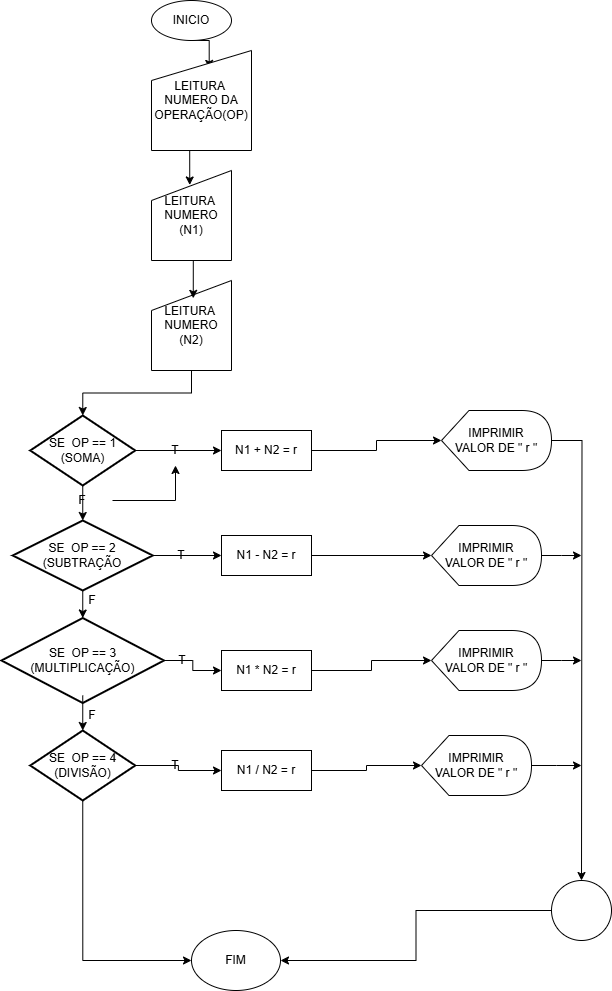

The diagram above was exported from draw.io. Its source (the exported page's mxGraphModel, read from the mxfile embedded in the PNG):
<mxGraphModel dx="1191" dy="662" grid="1" gridSize="10" guides="1" tooltips="1" connect="1" arrows="1" fold="1" page="1" pageScale="1" pageWidth="827" pageHeight="1169" math="0" shadow="0">
  <root>
    <mxCell id="0" />
    <mxCell id="1" parent="0" />
    <mxCell id="1r9i9oH6c8wNGy-vx7ii-6" style="edgeStyle=orthogonalEdgeStyle;rounded=0;orthogonalLoop=1;jettySize=auto;html=1;exitX=0.5;exitY=1;exitDx=0;exitDy=0;entryX=0.577;entryY=0.179;entryDx=0;entryDy=0;entryPerimeter=0;" edge="1" parent="1" source="1r9i9oH6c8wNGy-vx7ii-1" target="1r9i9oH6c8wNGy-vx7ii-2">
      <mxGeometry relative="1" as="geometry" />
    </mxCell>
    <mxCell id="1r9i9oH6c8wNGy-vx7ii-1" value="INICIO" style="ellipse;whiteSpace=wrap;html=1;" vertex="1" parent="1">
      <mxGeometry x="360" y="50" width="80" height="40" as="geometry" />
    </mxCell>
    <mxCell id="1r9i9oH6c8wNGy-vx7ii-2" value="LEITURA&amp;nbsp;&lt;div&gt;NUMERO DA OPERAÇÃO(OP)&lt;/div&gt;" style="shape=manualInput;whiteSpace=wrap;html=1;" vertex="1" parent="1">
      <mxGeometry x="360" y="100" width="100" height="100" as="geometry" />
    </mxCell>
    <mxCell id="1r9i9oH6c8wNGy-vx7ii-46" style="edgeStyle=orthogonalEdgeStyle;rounded=0;orthogonalLoop=1;jettySize=auto;html=1;exitX=1;exitY=0.5;exitDx=0;exitDy=0;exitPerimeter=0;" edge="1" parent="1" source="1r9i9oH6c8wNGy-vx7ii-3">
      <mxGeometry relative="1" as="geometry">
        <mxPoint x="790" y="930" as="targetPoint" />
      </mxGeometry>
    </mxCell>
    <mxCell id="1r9i9oH6c8wNGy-vx7ii-3" value="IMPRIMIR&lt;br&gt;&lt;div&gt;VALOR DE &quot; r &quot;&lt;/div&gt;" style="shape=display;whiteSpace=wrap;html=1;" vertex="1" parent="1">
      <mxGeometry x="650" y="460" width="110" height="60" as="geometry" />
    </mxCell>
    <mxCell id="1r9i9oH6c8wNGy-vx7ii-39" style="edgeStyle=orthogonalEdgeStyle;rounded=0;orthogonalLoop=1;jettySize=auto;html=1;exitX=1;exitY=0.5;exitDx=0;exitDy=0;exitPerimeter=0;entryX=0;entryY=0.5;entryDx=0;entryDy=0;" edge="1" parent="1" source="1r9i9oH6c8wNGy-vx7ii-4" target="1r9i9oH6c8wNGy-vx7ii-32">
      <mxGeometry relative="1" as="geometry" />
    </mxCell>
    <mxCell id="1r9i9oH6c8wNGy-vx7ii-4" value="SE&amp;nbsp; OP == 1&lt;div&gt;(SOMA)&lt;/div&gt;" style="strokeWidth=2;html=1;shape=mxgraph.flowchart.decision;whiteSpace=wrap;" vertex="1" parent="1">
      <mxGeometry x="238.75" y="465" width="105" height="70" as="geometry" />
    </mxCell>
    <mxCell id="1r9i9oH6c8wNGy-vx7ii-52" style="edgeStyle=orthogonalEdgeStyle;rounded=0;orthogonalLoop=1;jettySize=auto;html=1;exitX=0;exitY=0.5;exitDx=0;exitDy=0;entryX=1;entryY=0.5;entryDx=0;entryDy=0;" edge="1" parent="1" source="1r9i9oH6c8wNGy-vx7ii-5" target="1r9i9oH6c8wNGy-vx7ii-50">
      <mxGeometry relative="1" as="geometry" />
    </mxCell>
    <mxCell id="1r9i9oH6c8wNGy-vx7ii-5" value="" style="ellipse;whiteSpace=wrap;html=1;aspect=fixed;" vertex="1" parent="1">
      <mxGeometry x="760" y="930" width="60" height="60" as="geometry" />
    </mxCell>
    <mxCell id="1r9i9oH6c8wNGy-vx7ii-10" value="LEITURA&amp;nbsp;&lt;div&gt;NUMERO (N1)&lt;/div&gt;" style="shape=manualInput;whiteSpace=wrap;html=1;" vertex="1" parent="1">
      <mxGeometry x="360" y="220" width="80" height="90" as="geometry" />
    </mxCell>
    <mxCell id="1r9i9oH6c8wNGy-vx7ii-11" style="edgeStyle=orthogonalEdgeStyle;rounded=0;orthogonalLoop=1;jettySize=auto;html=1;exitX=0.5;exitY=1;exitDx=0;exitDy=0;entryX=0.478;entryY=0.161;entryDx=0;entryDy=0;entryPerimeter=0;" edge="1" parent="1" source="1r9i9oH6c8wNGy-vx7ii-2" target="1r9i9oH6c8wNGy-vx7ii-10">
      <mxGeometry relative="1" as="geometry" />
    </mxCell>
    <mxCell id="1r9i9oH6c8wNGy-vx7ii-13" value="LEITURA&amp;nbsp;&lt;div&gt;NUMERO (N2)&lt;/div&gt;" style="shape=manualInput;whiteSpace=wrap;html=1;" vertex="1" parent="1">
      <mxGeometry x="360" y="330" width="80" height="90" as="geometry" />
    </mxCell>
    <mxCell id="1r9i9oH6c8wNGy-vx7ii-14" style="edgeStyle=orthogonalEdgeStyle;rounded=0;orthogonalLoop=1;jettySize=auto;html=1;exitX=0.5;exitY=1;exitDx=0;exitDy=0;entryX=0.522;entryY=0.198;entryDx=0;entryDy=0;entryPerimeter=0;" edge="1" parent="1" source="1r9i9oH6c8wNGy-vx7ii-10" target="1r9i9oH6c8wNGy-vx7ii-13">
      <mxGeometry relative="1" as="geometry" />
    </mxCell>
    <mxCell id="1r9i9oH6c8wNGy-vx7ii-16" style="edgeStyle=orthogonalEdgeStyle;rounded=0;orthogonalLoop=1;jettySize=auto;html=1;exitX=0.5;exitY=1;exitDx=0;exitDy=0;entryX=0.5;entryY=0;entryDx=0;entryDy=0;entryPerimeter=0;" edge="1" parent="1" source="1r9i9oH6c8wNGy-vx7ii-13" target="1r9i9oH6c8wNGy-vx7ii-4">
      <mxGeometry relative="1" as="geometry">
        <mxPoint x="291.25" y="430" as="sourcePoint" />
      </mxGeometry>
    </mxCell>
    <mxCell id="1r9i9oH6c8wNGy-vx7ii-17" style="edgeStyle=orthogonalEdgeStyle;rounded=0;orthogonalLoop=1;jettySize=auto;html=1;exitX=1;exitY=0.5;exitDx=0;exitDy=0;exitPerimeter=0;" edge="1" parent="1" source="1r9i9oH6c8wNGy-vx7ii-4">
      <mxGeometry relative="1" as="geometry">
        <mxPoint x="344.25" y="500" as="targetPoint" />
      </mxGeometry>
    </mxCell>
    <mxCell id="1r9i9oH6c8wNGy-vx7ii-19" value="SE&amp;nbsp; OP == 2&lt;div&gt;(SUBTRAÇÃO&lt;/div&gt;" style="strokeWidth=2;html=1;shape=mxgraph.flowchart.decision;whiteSpace=wrap;" vertex="1" parent="1">
      <mxGeometry x="221.25" y="570" width="140" height="70" as="geometry" />
    </mxCell>
    <mxCell id="1r9i9oH6c8wNGy-vx7ii-20" style="edgeStyle=orthogonalEdgeStyle;rounded=0;orthogonalLoop=1;jettySize=auto;html=1;exitX=0.5;exitY=1;exitDx=0;exitDy=0;entryX=0.5;entryY=0;entryDx=0;entryDy=0;entryPerimeter=0;" edge="1" parent="1" target="1r9i9oH6c8wNGy-vx7ii-19">
      <mxGeometry relative="1" as="geometry">
        <mxPoint x="291.25" y="535" as="sourcePoint" />
      </mxGeometry>
    </mxCell>
    <mxCell id="1r9i9oH6c8wNGy-vx7ii-21" style="edgeStyle=orthogonalEdgeStyle;rounded=0;orthogonalLoop=1;jettySize=auto;html=1;exitX=1;exitY=0.5;exitDx=0;exitDy=0;exitPerimeter=0;entryX=0;entryY=0.5;entryDx=0;entryDy=0;" edge="1" parent="1" source="1r9i9oH6c8wNGy-vx7ii-19" target="1r9i9oH6c8wNGy-vx7ii-33">
      <mxGeometry relative="1" as="geometry" />
    </mxCell>
    <mxCell id="1r9i9oH6c8wNGy-vx7ii-41" style="edgeStyle=orthogonalEdgeStyle;rounded=0;orthogonalLoop=1;jettySize=auto;html=1;exitX=1;exitY=0.5;exitDx=0;exitDy=0;exitPerimeter=0;entryX=0;entryY=0.5;entryDx=0;entryDy=0;" edge="1" parent="1" source="1r9i9oH6c8wNGy-vx7ii-23" target="1r9i9oH6c8wNGy-vx7ii-34">
      <mxGeometry relative="1" as="geometry" />
    </mxCell>
    <mxCell id="1r9i9oH6c8wNGy-vx7ii-23" value="SE&amp;nbsp; OP == 3&lt;div&gt;(MULTIPLICAÇÃO)&lt;/div&gt;" style="strokeWidth=2;html=1;shape=mxgraph.flowchart.decision;whiteSpace=wrap;" vertex="1" parent="1">
      <mxGeometry x="210" y="667.5" width="162.5" height="85" as="geometry" />
    </mxCell>
    <mxCell id="1r9i9oH6c8wNGy-vx7ii-24" style="edgeStyle=orthogonalEdgeStyle;rounded=0;orthogonalLoop=1;jettySize=auto;html=1;exitX=0.5;exitY=1;exitDx=0;exitDy=0;entryX=0.5;entryY=0;entryDx=0;entryDy=0;entryPerimeter=0;" edge="1" parent="1" target="1r9i9oH6c8wNGy-vx7ii-23">
      <mxGeometry relative="1" as="geometry">
        <mxPoint x="291.25" y="640" as="sourcePoint" />
      </mxGeometry>
    </mxCell>
    <mxCell id="1r9i9oH6c8wNGy-vx7ii-25" style="edgeStyle=orthogonalEdgeStyle;rounded=0;orthogonalLoop=1;jettySize=auto;html=1;" edge="1" parent="1">
      <mxGeometry relative="1" as="geometry">
        <mxPoint x="371.25" y="710" as="sourcePoint" />
        <mxPoint x="371.25" y="710" as="targetPoint" />
        <Array as="points">
          <mxPoint x="372.25" y="710" />
          <mxPoint x="372.25" y="710" />
        </Array>
      </mxGeometry>
    </mxCell>
    <mxCell id="1r9i9oH6c8wNGy-vx7ii-42" value="" style="edgeStyle=orthogonalEdgeStyle;rounded=0;orthogonalLoop=1;jettySize=auto;html=1;" edge="1" parent="1" source="1r9i9oH6c8wNGy-vx7ii-27" target="1r9i9oH6c8wNGy-vx7ii-35">
      <mxGeometry relative="1" as="geometry" />
    </mxCell>
    <mxCell id="1r9i9oH6c8wNGy-vx7ii-51" style="edgeStyle=orthogonalEdgeStyle;rounded=0;orthogonalLoop=1;jettySize=auto;html=1;exitX=0.5;exitY=1;exitDx=0;exitDy=0;exitPerimeter=0;entryX=0;entryY=0.5;entryDx=0;entryDy=0;" edge="1" parent="1" source="1r9i9oH6c8wNGy-vx7ii-27" target="1r9i9oH6c8wNGy-vx7ii-50">
      <mxGeometry relative="1" as="geometry" />
    </mxCell>
    <mxCell id="1r9i9oH6c8wNGy-vx7ii-27" value="SE&amp;nbsp; OP == 4&lt;div&gt;(DIVISÃO)&lt;/div&gt;" style="strokeWidth=2;html=1;shape=mxgraph.flowchart.decision;whiteSpace=wrap;" vertex="1" parent="1">
      <mxGeometry x="238.75" y="780" width="105" height="70" as="geometry" />
    </mxCell>
    <mxCell id="1r9i9oH6c8wNGy-vx7ii-28" style="edgeStyle=orthogonalEdgeStyle;rounded=0;orthogonalLoop=1;jettySize=auto;html=1;exitX=0.5;exitY=1;exitDx=0;exitDy=0;entryX=0.5;entryY=0;entryDx=0;entryDy=0;entryPerimeter=0;" edge="1" parent="1" target="1r9i9oH6c8wNGy-vx7ii-27">
      <mxGeometry relative="1" as="geometry">
        <mxPoint x="291.25" y="745" as="sourcePoint" />
      </mxGeometry>
    </mxCell>
    <mxCell id="1r9i9oH6c8wNGy-vx7ii-29" style="edgeStyle=orthogonalEdgeStyle;rounded=0;orthogonalLoop=1;jettySize=auto;html=1;exitX=1;exitY=0.5;exitDx=0;exitDy=0;exitPerimeter=0;entryX=1;entryY=0.5;entryDx=0;entryDy=0;entryPerimeter=0;" edge="1" parent="1" source="1r9i9oH6c8wNGy-vx7ii-27" target="1r9i9oH6c8wNGy-vx7ii-27">
      <mxGeometry relative="1" as="geometry" />
    </mxCell>
    <mxCell id="1r9i9oH6c8wNGy-vx7ii-32" value="N1 + N2 = r" style="rounded=0;whiteSpace=wrap;html=1;" vertex="1" parent="1">
      <mxGeometry x="430" y="480" width="90" height="40" as="geometry" />
    </mxCell>
    <mxCell id="1r9i9oH6c8wNGy-vx7ii-43" style="edgeStyle=orthogonalEdgeStyle;rounded=0;orthogonalLoop=1;jettySize=auto;html=1;exitX=1;exitY=0.5;exitDx=0;exitDy=0;" edge="1" parent="1" source="1r9i9oH6c8wNGy-vx7ii-33" target="1r9i9oH6c8wNGy-vx7ii-36">
      <mxGeometry relative="1" as="geometry" />
    </mxCell>
    <mxCell id="1r9i9oH6c8wNGy-vx7ii-33" value="N1 - N2 = r" style="rounded=0;whiteSpace=wrap;html=1;" vertex="1" parent="1">
      <mxGeometry x="430" y="585" width="90" height="40" as="geometry" />
    </mxCell>
    <mxCell id="1r9i9oH6c8wNGy-vx7ii-44" style="edgeStyle=orthogonalEdgeStyle;rounded=0;orthogonalLoop=1;jettySize=auto;html=1;exitX=1;exitY=0.5;exitDx=0;exitDy=0;" edge="1" parent="1" source="1r9i9oH6c8wNGy-vx7ii-34" target="1r9i9oH6c8wNGy-vx7ii-37">
      <mxGeometry relative="1" as="geometry" />
    </mxCell>
    <mxCell id="1r9i9oH6c8wNGy-vx7ii-34" value="N1 * N2 = r" style="rounded=0;whiteSpace=wrap;html=1;" vertex="1" parent="1">
      <mxGeometry x="430" y="700" width="90" height="40" as="geometry" />
    </mxCell>
    <mxCell id="1r9i9oH6c8wNGy-vx7ii-45" style="edgeStyle=orthogonalEdgeStyle;rounded=0;orthogonalLoop=1;jettySize=auto;html=1;exitX=1;exitY=0.5;exitDx=0;exitDy=0;" edge="1" parent="1" source="1r9i9oH6c8wNGy-vx7ii-35" target="1r9i9oH6c8wNGy-vx7ii-38">
      <mxGeometry relative="1" as="geometry" />
    </mxCell>
    <mxCell id="1r9i9oH6c8wNGy-vx7ii-35" value="N1 / N2 = r" style="rounded=0;whiteSpace=wrap;html=1;" vertex="1" parent="1">
      <mxGeometry x="430" y="800" width="90" height="40" as="geometry" />
    </mxCell>
    <mxCell id="1r9i9oH6c8wNGy-vx7ii-47" style="edgeStyle=orthogonalEdgeStyle;rounded=0;orthogonalLoop=1;jettySize=auto;html=1;exitX=1;exitY=0.5;exitDx=0;exitDy=0;exitPerimeter=0;" edge="1" parent="1" source="1r9i9oH6c8wNGy-vx7ii-36">
      <mxGeometry relative="1" as="geometry">
        <mxPoint x="790" y="605" as="targetPoint" />
      </mxGeometry>
    </mxCell>
    <mxCell id="1r9i9oH6c8wNGy-vx7ii-36" value="IMPRIMIR&lt;br&gt;&lt;div&gt;VALOR DE &quot; r &quot;&lt;/div&gt;" style="shape=display;whiteSpace=wrap;html=1;" vertex="1" parent="1">
      <mxGeometry x="640" y="575" width="110" height="60" as="geometry" />
    </mxCell>
    <mxCell id="1r9i9oH6c8wNGy-vx7ii-48" style="edgeStyle=orthogonalEdgeStyle;rounded=0;orthogonalLoop=1;jettySize=auto;html=1;exitX=1;exitY=0.5;exitDx=0;exitDy=0;exitPerimeter=0;" edge="1" parent="1" source="1r9i9oH6c8wNGy-vx7ii-37">
      <mxGeometry relative="1" as="geometry">
        <mxPoint x="790" y="710" as="targetPoint" />
      </mxGeometry>
    </mxCell>
    <mxCell id="1r9i9oH6c8wNGy-vx7ii-37" value="IMPRIMIR&lt;br&gt;&lt;div&gt;VALOR DE &quot; r &quot;&lt;/div&gt;" style="shape=display;whiteSpace=wrap;html=1;" vertex="1" parent="1">
      <mxGeometry x="640" y="680" width="110" height="60" as="geometry" />
    </mxCell>
    <mxCell id="1r9i9oH6c8wNGy-vx7ii-49" style="edgeStyle=orthogonalEdgeStyle;rounded=0;orthogonalLoop=1;jettySize=auto;html=1;exitX=1;exitY=0.5;exitDx=0;exitDy=0;exitPerimeter=0;" edge="1" parent="1" source="1r9i9oH6c8wNGy-vx7ii-38">
      <mxGeometry relative="1" as="geometry">
        <mxPoint x="790" y="815" as="targetPoint" />
      </mxGeometry>
    </mxCell>
    <mxCell id="1r9i9oH6c8wNGy-vx7ii-38" value="IMPRIMIR&lt;br&gt;&lt;div&gt;VALOR DE &quot; r &quot;&lt;/div&gt;" style="shape=display;whiteSpace=wrap;html=1;" vertex="1" parent="1">
      <mxGeometry x="630" y="785" width="110" height="60" as="geometry" />
    </mxCell>
    <mxCell id="1r9i9oH6c8wNGy-vx7ii-40" style="edgeStyle=orthogonalEdgeStyle;rounded=0;orthogonalLoop=1;jettySize=auto;html=1;exitX=1;exitY=0.5;exitDx=0;exitDy=0;entryX=0;entryY=0.5;entryDx=0;entryDy=0;entryPerimeter=0;" edge="1" parent="1" source="1r9i9oH6c8wNGy-vx7ii-32" target="1r9i9oH6c8wNGy-vx7ii-3">
      <mxGeometry relative="1" as="geometry" />
    </mxCell>
    <mxCell id="1r9i9oH6c8wNGy-vx7ii-50" value="FIM" style="ellipse;whiteSpace=wrap;html=1;" vertex="1" parent="1">
      <mxGeometry x="400" y="980" width="89" height="60" as="geometry" />
    </mxCell>
    <mxCell id="1r9i9oH6c8wNGy-vx7ii-53" value="T" style="text;html=1;align=center;verticalAlign=middle;whiteSpace=wrap;rounded=0;" vertex="1" parent="1">
      <mxGeometry x="354" y="485" width="60" height="30" as="geometry" />
    </mxCell>
    <mxCell id="1r9i9oH6c8wNGy-vx7ii-54" value="T" style="text;html=1;align=center;verticalAlign=middle;whiteSpace=wrap;rounded=0;" vertex="1" parent="1">
      <mxGeometry x="360" y="590" width="60" height="30" as="geometry" />
    </mxCell>
    <mxCell id="1r9i9oH6c8wNGy-vx7ii-58" value="T" style="text;html=1;align=center;verticalAlign=middle;whiteSpace=wrap;rounded=0;" vertex="1" parent="1">
      <mxGeometry x="361.25" y="695" width="60" height="30" as="geometry" />
    </mxCell>
    <mxCell id="1r9i9oH6c8wNGy-vx7ii-59" value="T" style="text;html=1;align=center;verticalAlign=middle;whiteSpace=wrap;rounded=0;" vertex="1" parent="1">
      <mxGeometry x="354" y="800" width="60" height="30" as="geometry" />
    </mxCell>
    <mxCell id="1r9i9oH6c8wNGy-vx7ii-63" value="" style="edgeStyle=orthogonalEdgeStyle;rounded=0;orthogonalLoop=1;jettySize=auto;html=1;" edge="1" parent="1" source="1r9i9oH6c8wNGy-vx7ii-62" target="1r9i9oH6c8wNGy-vx7ii-53">
      <mxGeometry relative="1" as="geometry" />
    </mxCell>
    <mxCell id="1r9i9oH6c8wNGy-vx7ii-62" value="F" style="text;html=1;align=center;verticalAlign=middle;whiteSpace=wrap;rounded=0;" vertex="1" parent="1">
      <mxGeometry x="261" y="535" width="60" height="30" as="geometry" />
    </mxCell>
    <mxCell id="1r9i9oH6c8wNGy-vx7ii-64" value="F" style="text;html=1;align=center;verticalAlign=middle;whiteSpace=wrap;rounded=0;" vertex="1" parent="1">
      <mxGeometry x="271" y="635" width="60" height="30" as="geometry" />
    </mxCell>
    <mxCell id="1r9i9oH6c8wNGy-vx7ii-65" value="F" style="text;html=1;align=center;verticalAlign=middle;whiteSpace=wrap;rounded=0;" vertex="1" parent="1">
      <mxGeometry x="271" y="750" width="60" height="30" as="geometry" />
    </mxCell>
  </root>
</mxGraphModel>